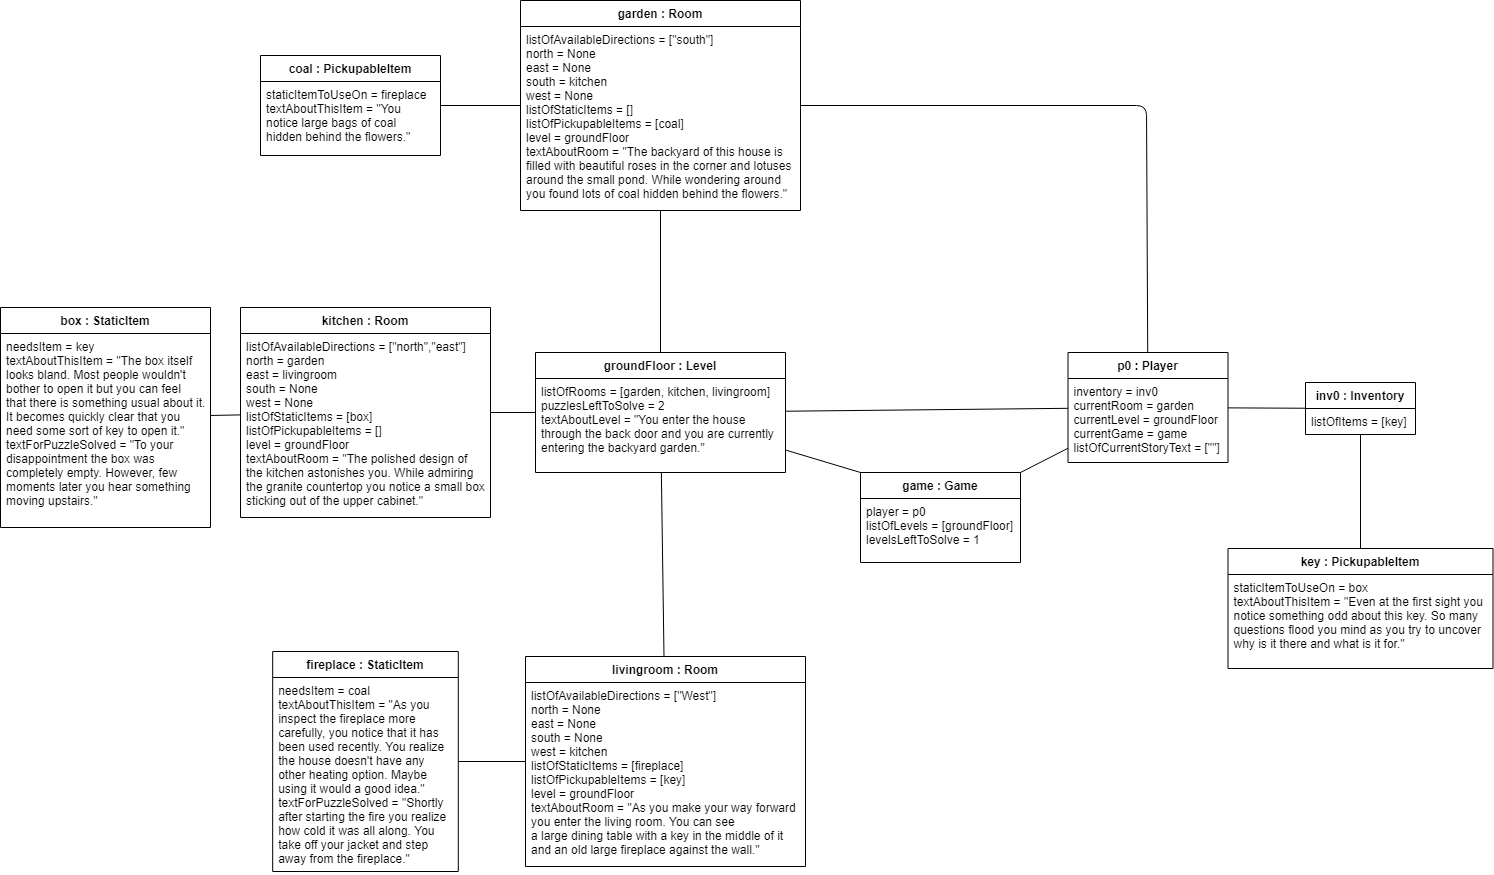

The diagram above was exported from draw.io. Its source (the exported page's mxGraphModel, read from the mxfile embedded in the PNG):
<mxGraphModel dx="1422" dy="834" grid="1" gridSize="10" guides="1" tooltips="1" connect="1" arrows="1" fold="1" page="1" pageScale="1" pageWidth="850" pageHeight="1100" background="#ffffff" math="0" shadow="0">
  <root>
    <mxCell id="0" />
    <mxCell id="1" parent="0" />
    <mxCell id="mDjDZ5m6ETz3DxrSOfuo-1" value="p0 : Player" style="swimlane;fontStyle=1;childLayout=stackLayout;horizontal=1;startSize=26;fillColor=none;horizontalStack=0;resizeParent=1;resizeParentMax=0;resizeLast=0;collapsible=0;marginBottom=0;" parent="1" vertex="1">
      <mxGeometry x="1167.5" y="466" width="160" height="110" as="geometry" />
    </mxCell>
    <mxCell id="mDjDZ5m6ETz3DxrSOfuo-2" value="inventory = inv0&#10;currentRoom = garden&#10;currentLevel = groundFloor&#10;currentGame = game&#10;listOfCurrentStoryText = [&quot;&quot;]" style="text;strokeColor=none;fillColor=none;align=left;verticalAlign=top;spacingLeft=4;spacingRight=4;overflow=hidden;rotatable=0;points=[[0,0.5],[1,0.5]];portConstraint=eastwest;" parent="mDjDZ5m6ETz3DxrSOfuo-1" vertex="1">
      <mxGeometry y="26" width="160" height="84" as="geometry" />
    </mxCell>
    <mxCell id="mDjDZ5m6ETz3DxrSOfuo-10" value="" style="endArrow=none;html=1;rounded=1;exitX=1;exitY=0;exitDx=0;exitDy=0;" parent="1" source="mDjDZ5m6ETz3DxrSOfuo-15" target="mDjDZ5m6ETz3DxrSOfuo-1" edge="1">
      <mxGeometry relative="1" as="geometry">
        <mxPoint x="1110" y="382" as="sourcePoint" />
        <mxPoint x="850" y="841" as="targetPoint" />
        <Array as="points" />
      </mxGeometry>
    </mxCell>
    <mxCell id="mDjDZ5m6ETz3DxrSOfuo-15" value="game : Game" style="swimlane;fontStyle=1;childLayout=stackLayout;horizontal=1;startSize=26;fillColor=none;horizontalStack=0;resizeParent=1;resizeParentMax=0;resizeLast=0;collapsible=0;marginBottom=0;" parent="1" vertex="1">
      <mxGeometry x="960" y="586" width="160" height="90" as="geometry" />
    </mxCell>
    <mxCell id="mDjDZ5m6ETz3DxrSOfuo-16" value="player = p0&#10;listOfLevels = [groundFloor]&#10;levelsLeftToSolve = 1" style="text;strokeColor=none;fillColor=none;align=left;verticalAlign=top;spacingLeft=4;spacingRight=4;overflow=hidden;rotatable=0;points=[[0,0.5],[1,0.5]];portConstraint=eastwest;" parent="mDjDZ5m6ETz3DxrSOfuo-15" vertex="1">
      <mxGeometry y="26" width="160" height="64" as="geometry" />
    </mxCell>
    <mxCell id="mDjDZ5m6ETz3DxrSOfuo-21" value="groundFloor : Level" style="swimlane;fontStyle=1;childLayout=stackLayout;horizontal=1;startSize=26;fillColor=none;horizontalStack=0;resizeParent=1;resizeParentMax=0;resizeLast=0;collapsible=0;marginBottom=0;" parent="1" vertex="1">
      <mxGeometry x="635" y="466" width="250" height="120" as="geometry" />
    </mxCell>
    <mxCell id="mDjDZ5m6ETz3DxrSOfuo-22" value="listOfRooms = [garden, kitchen, livingroom]&#10;puzzlesLeftToSolve = 2&#10;textAboutLevel = &quot;You enter the house &#10;through the back door and you are currently &#10;entering the backyard garden.&quot;" style="text;strokeColor=none;fillColor=none;align=left;verticalAlign=top;spacingLeft=4;spacingRight=4;overflow=hidden;rotatable=0;points=[[0,0.5],[1,0.5]];portConstraint=eastwest;" parent="mDjDZ5m6ETz3DxrSOfuo-21" vertex="1">
      <mxGeometry y="26" width="250" height="94" as="geometry" />
    </mxCell>
    <mxCell id="mDjDZ5m6ETz3DxrSOfuo-23" value="" style="endArrow=none;html=1;rounded=1;entryX=0;entryY=0;entryDx=0;entryDy=0;" parent="1" source="mDjDZ5m6ETz3DxrSOfuo-21" target="mDjDZ5m6ETz3DxrSOfuo-15" edge="1">
      <mxGeometry relative="1" as="geometry">
        <mxPoint x="1305" y="801" as="sourcePoint" />
        <mxPoint x="1220" y="885" as="targetPoint" />
        <Array as="points" />
      </mxGeometry>
    </mxCell>
    <mxCell id="mDjDZ5m6ETz3DxrSOfuo-27" value="kitchen : Room" style="swimlane;fontStyle=1;childLayout=stackLayout;horizontal=1;startSize=26;fillColor=none;horizontalStack=0;resizeParent=1;resizeParentMax=0;resizeLast=0;collapsible=0;marginBottom=0;" parent="1" vertex="1">
      <mxGeometry x="340" y="421" width="250" height="210" as="geometry" />
    </mxCell>
    <mxCell id="mDjDZ5m6ETz3DxrSOfuo-28" value="listOfAvailableDirections = [&quot;north&quot;,&quot;east&quot;]&#10;north = garden&#10;east = livingroom&#10;south = None&#10;west = None&#10;listOfStaticItems = [box]&#10;listOfPickupableItems = []&#10;level = groundFloor&#10;textAboutRoom = &quot;The polished design of &#10;the kitchen astonishes you. While admiring &#10;the granite countertop you notice a small box &#10;sticking out of the upper cabinet.&quot;" style="text;strokeColor=none;fillColor=none;align=left;verticalAlign=top;spacingLeft=4;spacingRight=4;overflow=hidden;rotatable=0;points=[[0,0.5],[1,0.5]];portConstraint=eastwest;" parent="mDjDZ5m6ETz3DxrSOfuo-27" vertex="1">
      <mxGeometry y="26" width="250" height="184" as="geometry" />
    </mxCell>
    <mxCell id="mDjDZ5m6ETz3DxrSOfuo-30" value="inv0 : Inventory" style="swimlane;fontStyle=1;childLayout=stackLayout;horizontal=1;startSize=26;fillColor=none;horizontalStack=0;resizeParent=1;resizeParentMax=0;resizeLast=0;collapsible=0;marginBottom=0;" parent="1" vertex="1">
      <mxGeometry x="1405" y="496" width="110" height="52" as="geometry" />
    </mxCell>
    <mxCell id="mDjDZ5m6ETz3DxrSOfuo-31" value="listOfItems = [key]" style="text;strokeColor=none;fillColor=none;align=left;verticalAlign=top;spacingLeft=4;spacingRight=4;overflow=hidden;rotatable=0;points=[[0,0.5],[1,0.5]];portConstraint=eastwest;" parent="mDjDZ5m6ETz3DxrSOfuo-30" vertex="1">
      <mxGeometry y="26" width="110" height="26" as="geometry" />
    </mxCell>
    <mxCell id="mDjDZ5m6ETz3DxrSOfuo-32" value="" style="endArrow=none;html=1;rounded=1;" parent="1" source="mDjDZ5m6ETz3DxrSOfuo-1" target="mDjDZ5m6ETz3DxrSOfuo-30" edge="1">
      <mxGeometry relative="1" as="geometry">
        <mxPoint x="805" y="555" as="sourcePoint" />
        <mxPoint x="825" y="613" as="targetPoint" />
      </mxGeometry>
    </mxCell>
    <mxCell id="mDjDZ5m6ETz3DxrSOfuo-33" value="" style="endArrow=none;html=1;rounded=1;" parent="1" source="mDjDZ5m6ETz3DxrSOfuo-38" target="mDjDZ5m6ETz3DxrSOfuo-21" edge="1">
      <mxGeometry relative="1" as="geometry">
        <mxPoint x="1065" y="1092" as="sourcePoint" />
        <mxPoint x="540" y="1126" as="targetPoint" />
        <Array as="points" />
      </mxGeometry>
    </mxCell>
    <mxCell id="mDjDZ5m6ETz3DxrSOfuo-38" value="livingroom : Room" style="swimlane;fontStyle=1;childLayout=stackLayout;horizontal=1;startSize=26;fillColor=none;horizontalStack=0;resizeParent=1;resizeParentMax=0;resizeLast=0;collapsible=0;marginBottom=0;" parent="1" vertex="1">
      <mxGeometry x="625" y="770" width="280" height="210" as="geometry" />
    </mxCell>
    <mxCell id="mDjDZ5m6ETz3DxrSOfuo-39" value="listOfAvailableDirections = [&quot;West&quot;]&#10;north = None&#10;east = None&#10;south = None&#10;west = kitchen&#10;listOfStaticItems = [fireplace]&#10;listOfPickupableItems = [key]&#10;level = groundFloor&#10;textAboutRoom = &quot;As you make your way forward &#10;you enter the living room. You can see &#10;a large dining table with a key in the middle of it &#10;and an old large fireplace against the wall.&quot;" style="text;strokeColor=none;fillColor=none;align=left;verticalAlign=top;spacingLeft=4;spacingRight=4;overflow=hidden;rotatable=0;points=[[0,0.5],[1,0.5]];portConstraint=eastwest;" parent="mDjDZ5m6ETz3DxrSOfuo-38" vertex="1">
      <mxGeometry y="26" width="280" height="184" as="geometry" />
    </mxCell>
    <mxCell id="mDjDZ5m6ETz3DxrSOfuo-43" value="" style="endArrow=none;html=1;rounded=1;" parent="1" source="mDjDZ5m6ETz3DxrSOfuo-27" target="mDjDZ5m6ETz3DxrSOfuo-21" edge="1">
      <mxGeometry relative="1" as="geometry">
        <mxPoint x="1205" y="998" as="sourcePoint" />
        <mxPoint x="855" y="941.0000000000001" as="targetPoint" />
        <Array as="points" />
      </mxGeometry>
    </mxCell>
    <mxCell id="mDjDZ5m6ETz3DxrSOfuo-44" value="key : PickupableItem" style="swimlane;fontStyle=1;childLayout=stackLayout;horizontal=1;startSize=26;fillColor=none;horizontalStack=0;resizeParent=1;resizeParentMax=0;resizeLast=0;collapsible=0;marginBottom=0;" parent="1" vertex="1">
      <mxGeometry x="1327.5" y="662" width="265" height="120" as="geometry" />
    </mxCell>
    <mxCell id="mDjDZ5m6ETz3DxrSOfuo-45" value="staticItemToUseOn = box&#10;textAboutThisItem = &quot;Even at the first sight you &#10;notice something odd about this key. So many &#10;questions flood you mind as you try to uncover &#10;why is it there and what is it for.&quot;" style="text;strokeColor=none;fillColor=none;align=left;verticalAlign=top;spacingLeft=4;spacingRight=4;overflow=hidden;rotatable=0;points=[[0,0.5],[1,0.5]];portConstraint=eastwest;" parent="mDjDZ5m6ETz3DxrSOfuo-44" vertex="1">
      <mxGeometry y="26" width="265" height="94" as="geometry" />
    </mxCell>
    <mxCell id="mDjDZ5m6ETz3DxrSOfuo-50" value="" style="endArrow=none;html=1;rounded=1;" parent="1" source="mDjDZ5m6ETz3DxrSOfuo-44" target="mDjDZ5m6ETz3DxrSOfuo-30" edge="1">
      <mxGeometry relative="1" as="geometry">
        <mxPoint x="1330" y="442" as="sourcePoint" />
        <mxPoint x="1330" y="536" as="targetPoint" />
      </mxGeometry>
    </mxCell>
    <mxCell id="mDjDZ5m6ETz3DxrSOfuo-54" value="garden : Room" style="swimlane;fontStyle=1;childLayout=stackLayout;horizontal=1;startSize=26;fillColor=none;horizontalStack=0;resizeParent=1;resizeParentMax=0;resizeLast=0;collapsible=0;marginBottom=0;" parent="1" vertex="1">
      <mxGeometry x="620" y="114" width="280" height="210" as="geometry" />
    </mxCell>
    <mxCell id="mDjDZ5m6ETz3DxrSOfuo-55" value="listOfAvailableDirections = [&quot;south&quot;]&#10;north = None&#10;east = None&#10;south = kitchen&#10;west = None&#10;listOfStaticItems = []&#10;listOfPickupableItems = [coal]&#10;level = groundFloor&#10;textAboutRoom = &quot;The backyard of this house is &#10;filled with beautiful roses in the corner and lotuses &#10;around the small pond. While wondering around &#10;you found lots of coal hidden behind the flowers.&quot;" style="text;strokeColor=none;fillColor=none;align=left;verticalAlign=top;spacingLeft=4;spacingRight=4;overflow=hidden;rotatable=0;points=[[0,0.5],[1,0.5]];portConstraint=eastwest;" parent="mDjDZ5m6ETz3DxrSOfuo-54" vertex="1">
      <mxGeometry y="26" width="280" height="184" as="geometry" />
    </mxCell>
    <mxCell id="mDjDZ5m6ETz3DxrSOfuo-59" value="" style="endArrow=none;html=1;rounded=1;" parent="1" source="mDjDZ5m6ETz3DxrSOfuo-54" target="mDjDZ5m6ETz3DxrSOfuo-21" edge="1">
      <mxGeometry relative="1" as="geometry">
        <mxPoint x="707.1111111111111" y="1072" as="sourcePoint" />
        <mxPoint x="607.8888888888887" y="1034" as="targetPoint" />
        <Array as="points" />
      </mxGeometry>
    </mxCell>
    <mxCell id="mDjDZ5m6ETz3DxrSOfuo-64" value="coal : PickupableItem" style="swimlane;fontStyle=1;childLayout=stackLayout;horizontal=1;startSize=26;fillColor=none;horizontalStack=0;resizeParent=1;resizeParentMax=0;resizeLast=0;collapsible=0;marginBottom=0;" parent="1" vertex="1">
      <mxGeometry x="360" y="169" width="180" height="100" as="geometry">
        <mxRectangle x="780" y="290" width="150" height="26" as="alternateBounds" />
      </mxGeometry>
    </mxCell>
    <mxCell id="mDjDZ5m6ETz3DxrSOfuo-65" value="staticItemToUseOn = fireplace&#10;textAboutThisItem = &quot;You &#10;notice large bags of coal &#10;hidden behind the flowers.&quot;" style="text;strokeColor=none;fillColor=none;align=left;verticalAlign=top;spacingLeft=4;spacingRight=4;overflow=hidden;rotatable=0;points=[[0,0.5],[1,0.5]];portConstraint=eastwest;" parent="mDjDZ5m6ETz3DxrSOfuo-64" vertex="1">
      <mxGeometry y="26" width="180" height="74" as="geometry" />
    </mxCell>
    <mxCell id="mDjDZ5m6ETz3DxrSOfuo-66" value="" style="endArrow=none;html=1;rounded=1;" parent="1" source="mDjDZ5m6ETz3DxrSOfuo-54" target="mDjDZ5m6ETz3DxrSOfuo-64" edge="1">
      <mxGeometry relative="1" as="geometry">
        <mxPoint x="561.3154098360656" y="43" as="sourcePoint" />
        <mxPoint x="509.31459016393455" y="113" as="targetPoint" />
        <Array as="points" />
      </mxGeometry>
    </mxCell>
    <mxCell id="mDjDZ5m6ETz3DxrSOfuo-67" value="box : StaticItem" style="swimlane;fontStyle=1;childLayout=stackLayout;horizontal=1;startSize=26;fillColor=none;horizontalStack=0;resizeParent=1;resizeParentMax=0;resizeLast=0;collapsible=0;marginBottom=0;" parent="1" vertex="1">
      <mxGeometry x="100" y="421" width="210" height="220" as="geometry" />
    </mxCell>
    <mxCell id="mDjDZ5m6ETz3DxrSOfuo-68" value="needsItem = key&#10;textAboutThisItem = &quot;The box itself &#10;looks bland. Most people wouldn't &#10;bother to open it but you can feel &#10;that there is something usual about it. &#10;It becomes quickly clear that you &#10;need some sort of key to open it.&quot;&#10;textForPuzzleSolved = &quot;To your &#10;disappointment the box was &#10;completely empty. However, few &#10;moments later you hear something &#10;moving upstairs.&quot;" style="text;strokeColor=none;fillColor=none;align=left;verticalAlign=top;spacingLeft=4;spacingRight=4;overflow=hidden;rotatable=0;points=[[0,0.5],[1,0.5]];portConstraint=eastwest;" parent="mDjDZ5m6ETz3DxrSOfuo-67" vertex="1">
      <mxGeometry y="26" width="210" height="194" as="geometry" />
    </mxCell>
    <mxCell id="mDjDZ5m6ETz3DxrSOfuo-69" value="" style="endArrow=none;html=1;rounded=1;" parent="1" source="mDjDZ5m6ETz3DxrSOfuo-27" target="mDjDZ5m6ETz3DxrSOfuo-67" edge="1">
      <mxGeometry relative="1" as="geometry">
        <mxPoint x="269.01639344262287" y="522" as="sourcePoint" />
        <mxPoint x="225.98360655737736" y="592" as="targetPoint" />
        <Array as="points" />
      </mxGeometry>
    </mxCell>
    <mxCell id="mDjDZ5m6ETz3DxrSOfuo-70" value="fireplace : StaticItem" style="swimlane;fontStyle=1;childLayout=stackLayout;horizontal=1;startSize=26;fillColor=none;horizontalStack=0;resizeParent=1;resizeParentMax=0;resizeLast=0;collapsible=0;marginBottom=0;" parent="1" vertex="1">
      <mxGeometry x="372.18" y="765" width="185.63" height="220" as="geometry" />
    </mxCell>
    <mxCell id="mDjDZ5m6ETz3DxrSOfuo-71" value="needsItem = coal&#10;textAboutThisItem = &quot;As you &#10;inspect the fireplace more &#10;carefully, you notice that it has &#10;been used recently. You realize &#10;the house doesn't have any &#10;other heating option. Maybe &#10;using it would a good idea.&quot;&#10;textForPuzzleSolved = &quot;Shortly &#10;after starting the fire you realize &#10;how cold it was all along. You &#10;take off your jacket and step &#10;away from the fireplace.&quot;" style="text;strokeColor=none;fillColor=none;align=left;verticalAlign=top;spacingLeft=4;spacingRight=4;overflow=hidden;rotatable=0;points=[[0,0.5],[1,0.5]];portConstraint=eastwest;" parent="mDjDZ5m6ETz3DxrSOfuo-70" vertex="1">
      <mxGeometry y="26" width="185.63" height="194" as="geometry" />
    </mxCell>
    <mxCell id="mDjDZ5m6ETz3DxrSOfuo-72" value="" style="endArrow=none;html=1;rounded=1;" parent="1" source="mDjDZ5m6ETz3DxrSOfuo-38" target="mDjDZ5m6ETz3DxrSOfuo-70" edge="1">
      <mxGeometry relative="1" as="geometry">
        <mxPoint x="752.950819672131" y="822" as="sourcePoint" />
        <mxPoint x="707.049180327869" y="892" as="targetPoint" />
        <Array as="points" />
      </mxGeometry>
    </mxCell>
    <mxCell id="9Dum866jKWENitR9fBLS-2" value="" style="endArrow=none;html=1;rounded=1;" edge="1" parent="1" source="mDjDZ5m6ETz3DxrSOfuo-21" target="mDjDZ5m6ETz3DxrSOfuo-1">
      <mxGeometry relative="1" as="geometry">
        <mxPoint x="1110" y="578.7272727272727" as="sourcePoint" />
        <mxPoint x="1170" y="558.2727272727273" as="targetPoint" />
        <Array as="points" />
      </mxGeometry>
    </mxCell>
    <mxCell id="9Dum866jKWENitR9fBLS-3" value="" style="endArrow=none;html=1;rounded=1;" edge="1" parent="1" source="mDjDZ5m6ETz3DxrSOfuo-54" target="mDjDZ5m6ETz3DxrSOfuo-1">
      <mxGeometry relative="1" as="geometry">
        <mxPoint x="1120" y="588.7272727272727" as="sourcePoint" />
        <mxPoint x="1180" y="568.2727272727273" as="targetPoint" />
        <Array as="points">
          <mxPoint x="1246" y="219" />
        </Array>
      </mxGeometry>
    </mxCell>
  </root>
</mxGraphModel>